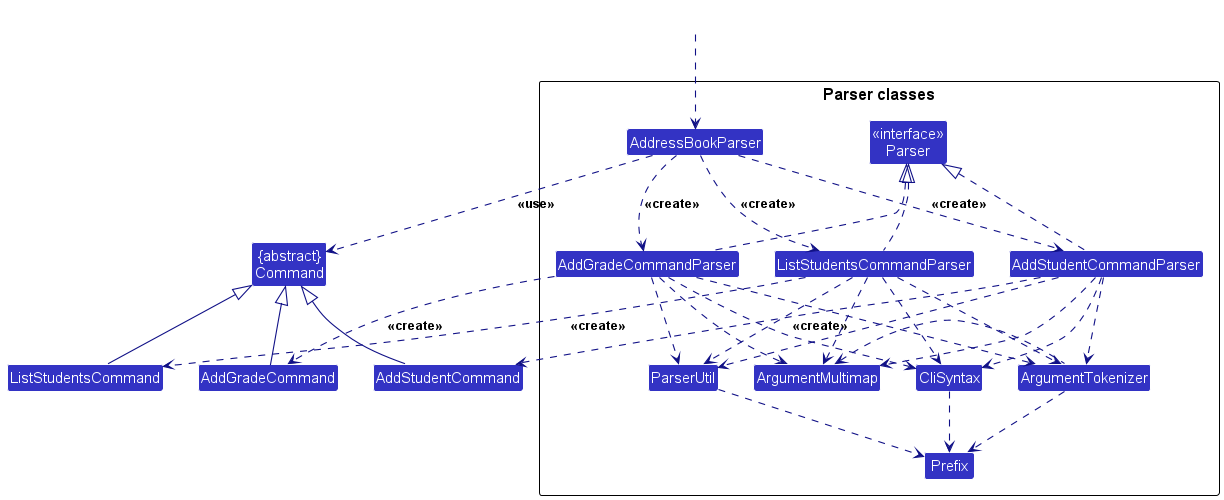

The diagram above was rendered by PlantUML. Its source (embedded in the PNG):
@startuml
!include style.puml
skinparam arrowThickness 1.1
skinparam arrowColor LOGIC_COLOR_T4
skinparam classBackgroundColor LOGIC_COLOR

Class "{abstract}\nCommand" as Command
Class AddGradeCommand
Class AddStudentCommand
Class ListStudentsCommand

package "Parser classes"{
Class "<<interface>>\nParser" as Parser
Class AddressBookParser
Class AddGradeCommandParser
Class AddStudentCommandParser
Class ListStudentsCommandParser
Class CliSyntax
Class ParserUtil
Class ArgumentMultimap
Class ArgumentTokenizer
Class Prefix
}

Class HiddenOutside #FFFFFF
HiddenOutside ..> AddressBookParser

AddressBookParser .down.> AddGradeCommandParser: <<create>>
AddressBookParser .down.> AddStudentCommandParser: <<create>>
AddressBookParser .down.> ListStudentsCommandParser: <<create>>

AddGradeCommandParser ..> AddGradeCommand : <<create>>
AddStudentCommandParser ..> AddStudentCommand : <<create>>
ListStudentsCommandParser ..> ListStudentsCommand : <<create>>

AddressBookParser ..> Command : <<use>>

AddGradeCommandParser .up.|> Parser
AddStudentCommandParser .up.|> Parser
ListStudentsCommandParser .up.|> Parser

AddGradeCommandParser ..> ArgumentMultimap
AddStudentCommandParser ..> ArgumentMultimap
ListStudentsCommandParser ..> ArgumentMultimap

ArgumentTokenizer .left.> ArgumentMultimap

AddGradeCommandParser ..> ArgumentTokenizer
AddStudentCommandParser ..> ArgumentTokenizer
ListStudentsCommandParser ..> ArgumentTokenizer

AddGradeCommandParser ..> CliSyntax
AddStudentCommandParser ..> CliSyntax
ListStudentsCommandParser ..> CliSyntax

CliSyntax ..> Prefix

AddGradeCommandParser ..> ParserUtil
AddStudentCommandParser ..> ParserUtil
ListStudentsCommandParser ..> ParserUtil

ParserUtil .down.> Prefix
ArgumentTokenizer .down.> Prefix

AddGradeCommand -up-|> Command
AddStudentCommand -up-|> Command
ListStudentsCommand -up-|> Command
@enduml